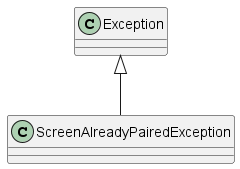

The diagram above was rendered by PlantUML. Its source (embedded in the PNG):
@startuml
class ScreenAlreadyPairedException {
}
Exception <|-- ScreenAlreadyPairedException
@enduml